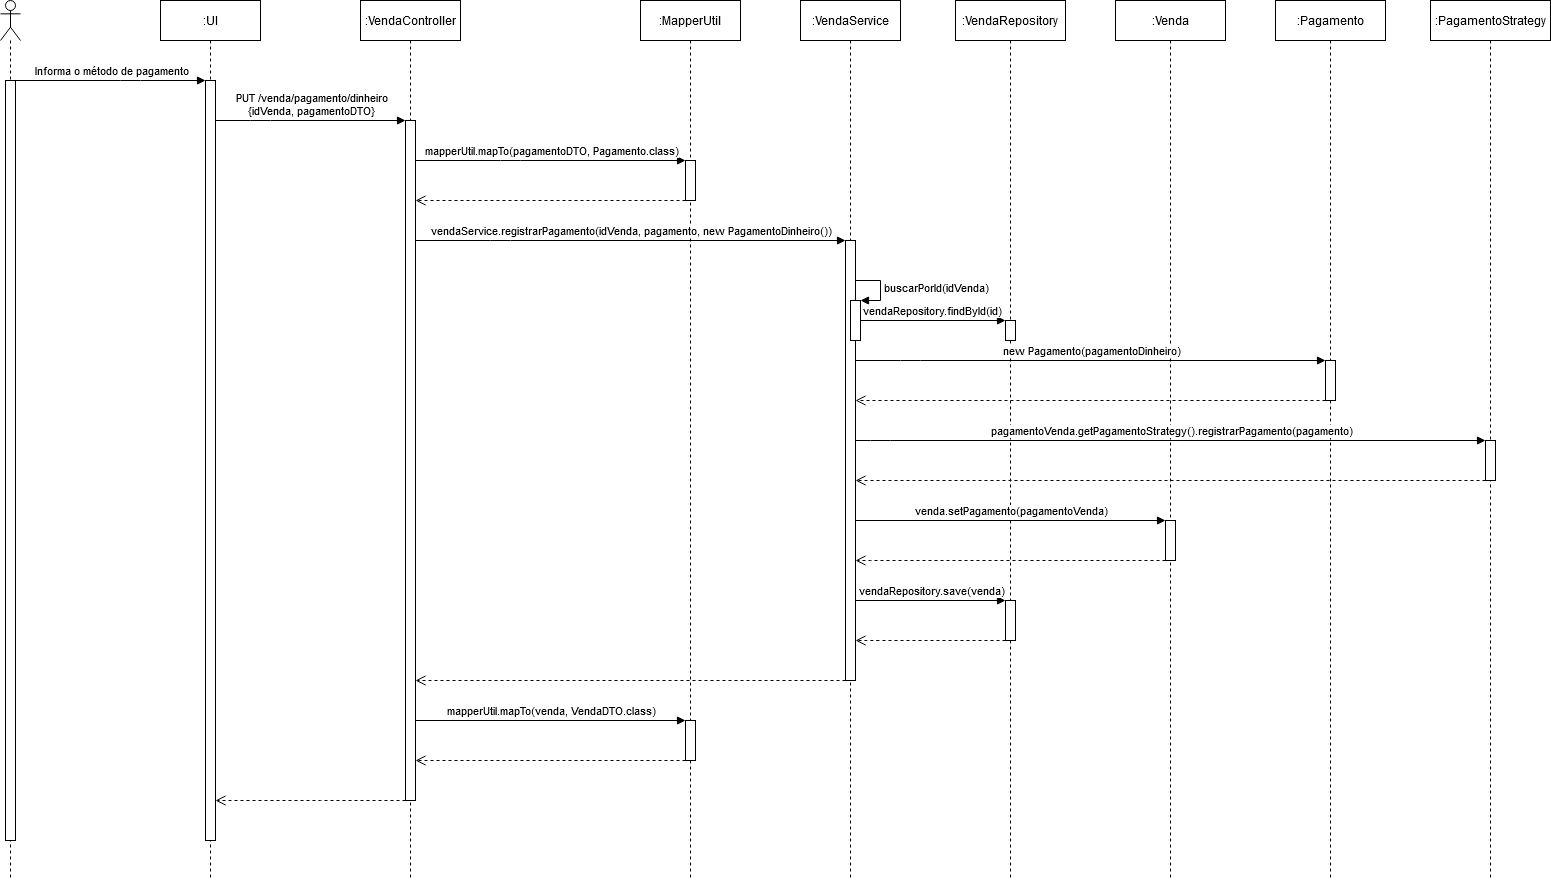

The diagram above was exported from draw.io. Its source (the exported page's mxGraphModel, read from the mxfile embedded in the PNG):
<mxGraphModel dx="2684" dy="1246" grid="1" gridSize="10" guides="1" tooltips="1" connect="1" arrows="1" fold="1" page="1" pageScale="1" pageWidth="827" pageHeight="1169" math="0" shadow="0">
  <root>
    <mxCell id="FUkKyjLzhXQW7QTyNALK-0" />
    <mxCell id="FUkKyjLzhXQW7QTyNALK-1" parent="FUkKyjLzhXQW7QTyNALK-0" />
    <mxCell id="3v4L7NiVaA-mA6YkC7j2-22" value=":VendaController" style="shape=umlLifeline;perimeter=lifelinePerimeter;whiteSpace=wrap;html=1;container=1;collapsible=0;recursiveResize=0;outlineConnect=0;" parent="FUkKyjLzhXQW7QTyNALK-1" vertex="1">
      <mxGeometry x="410" y="60" width="100" height="880" as="geometry" />
    </mxCell>
    <mxCell id="3v4L7NiVaA-mA6YkC7j2-23" value="" style="html=1;points=[];perimeter=orthogonalPerimeter;" parent="3v4L7NiVaA-mA6YkC7j2-22" vertex="1">
      <mxGeometry x="45" y="120" width="10" height="680" as="geometry" />
    </mxCell>
    <mxCell id="3v4L7NiVaA-mA6YkC7j2-24" value=":VendaService" style="shape=umlLifeline;perimeter=lifelinePerimeter;whiteSpace=wrap;html=1;container=1;collapsible=0;recursiveResize=0;outlineConnect=0;" parent="FUkKyjLzhXQW7QTyNALK-1" vertex="1">
      <mxGeometry x="850" y="60" width="100" height="880" as="geometry" />
    </mxCell>
    <mxCell id="3v4L7NiVaA-mA6YkC7j2-27" value="" style="html=1;points=[];perimeter=orthogonalPerimeter;" parent="3v4L7NiVaA-mA6YkC7j2-24" vertex="1">
      <mxGeometry x="45" y="240" width="10" height="440" as="geometry" />
    </mxCell>
    <mxCell id="zSrY8v6pqURCt_KYILKp-59" value="" style="html=1;points=[];perimeter=orthogonalPerimeter;" parent="3v4L7NiVaA-mA6YkC7j2-24" vertex="1">
      <mxGeometry x="50" y="300" width="10" height="40" as="geometry" />
    </mxCell>
    <mxCell id="zSrY8v6pqURCt_KYILKp-60" value="&lt;span style=&quot;text-align: center&quot;&gt;buscarPorId(idVenda)&lt;/span&gt;" style="edgeStyle=orthogonalEdgeStyle;html=1;align=left;spacingLeft=2;endArrow=block;rounded=0;entryX=1;entryY=0;strokeWidth=1;" parent="3v4L7NiVaA-mA6YkC7j2-24" target="zSrY8v6pqURCt_KYILKp-59" edge="1">
      <mxGeometry relative="1" as="geometry">
        <mxPoint x="55" y="280" as="sourcePoint" />
        <Array as="points">
          <mxPoint x="80" y="280" />
        </Array>
      </mxGeometry>
    </mxCell>
    <mxCell id="3v4L7NiVaA-mA6YkC7j2-26" value=":VendaRepository" style="shape=umlLifeline;perimeter=lifelinePerimeter;whiteSpace=wrap;html=1;container=1;collapsible=0;recursiveResize=0;outlineConnect=0;" parent="FUkKyjLzhXQW7QTyNALK-1" vertex="1">
      <mxGeometry x="1005" y="60" width="110" height="880" as="geometry" />
    </mxCell>
    <mxCell id="zSrY8v6pqURCt_KYILKp-7" value="" style="html=1;points=[];perimeter=orthogonalPerimeter;" parent="3v4L7NiVaA-mA6YkC7j2-26" vertex="1">
      <mxGeometry x="50" y="600" width="10" height="40" as="geometry" />
    </mxCell>
    <mxCell id="zSrY8v6pqURCt_KYILKp-82" value="" style="html=1;points=[];perimeter=orthogonalPerimeter;" parent="3v4L7NiVaA-mA6YkC7j2-26" vertex="1">
      <mxGeometry x="50" y="320" width="10" height="20" as="geometry" />
    </mxCell>
    <mxCell id="3v4L7NiVaA-mA6YkC7j2-28" value=":MapperUtil" style="shape=umlLifeline;perimeter=lifelinePerimeter;whiteSpace=wrap;html=1;container=1;collapsible=0;recursiveResize=0;outlineConnect=0;" parent="FUkKyjLzhXQW7QTyNALK-1" vertex="1">
      <mxGeometry x="690" y="60" width="100" height="880" as="geometry" />
    </mxCell>
    <mxCell id="3v4L7NiVaA-mA6YkC7j2-25" value="" style="html=1;points=[];perimeter=orthogonalPerimeter;" parent="3v4L7NiVaA-mA6YkC7j2-28" vertex="1">
      <mxGeometry x="45" y="160" width="10" height="40" as="geometry" />
    </mxCell>
    <mxCell id="zSrY8v6pqURCt_KYILKp-11" value="" style="html=1;points=[];perimeter=orthogonalPerimeter;" parent="3v4L7NiVaA-mA6YkC7j2-28" vertex="1">
      <mxGeometry x="45" y="720" width="10" height="40" as="geometry" />
    </mxCell>
    <mxCell id="3v4L7NiVaA-mA6YkC7j2-30" value=":UI" style="shape=umlLifeline;perimeter=lifelinePerimeter;whiteSpace=wrap;html=1;container=1;collapsible=0;recursiveResize=0;outlineConnect=0;" parent="FUkKyjLzhXQW7QTyNALK-1" vertex="1">
      <mxGeometry x="210" y="60" width="100" height="880" as="geometry" />
    </mxCell>
    <mxCell id="3v4L7NiVaA-mA6YkC7j2-31" value="" style="html=1;points=[];perimeter=orthogonalPerimeter;" parent="3v4L7NiVaA-mA6YkC7j2-30" vertex="1">
      <mxGeometry x="45" y="80" width="10" height="760" as="geometry" />
    </mxCell>
    <mxCell id="3v4L7NiVaA-mA6YkC7j2-32" value="" style="shape=umlLifeline;participant=umlActor;perimeter=lifelinePerimeter;whiteSpace=wrap;html=1;container=1;collapsible=0;recursiveResize=0;verticalAlign=top;spacingTop=36;outlineConnect=0;size=40;" parent="FUkKyjLzhXQW7QTyNALK-1" vertex="1">
      <mxGeometry x="50" y="60" width="20" height="880" as="geometry" />
    </mxCell>
    <mxCell id="3v4L7NiVaA-mA6YkC7j2-33" value="" style="html=1;points=[];perimeter=orthogonalPerimeter;" parent="3v4L7NiVaA-mA6YkC7j2-32" vertex="1">
      <mxGeometry x="5" y="80" width="10" height="760" as="geometry" />
    </mxCell>
    <mxCell id="3v4L7NiVaA-mA6YkC7j2-42" value=":Venda" style="shape=umlLifeline;perimeter=lifelinePerimeter;whiteSpace=wrap;html=1;container=1;collapsible=0;recursiveResize=0;outlineConnect=0;" parent="FUkKyjLzhXQW7QTyNALK-1" vertex="1">
      <mxGeometry x="1165" y="60" width="110" height="880" as="geometry" />
    </mxCell>
    <mxCell id="zSrY8v6pqURCt_KYILKp-4" value="" style="html=1;points=[];perimeter=orthogonalPerimeter;" parent="3v4L7NiVaA-mA6YkC7j2-42" vertex="1">
      <mxGeometry x="50" y="520" width="10" height="40" as="geometry" />
    </mxCell>
    <mxCell id="3v4L7NiVaA-mA6YkC7j2-48" value="Informa o método de pagamento" style="html=1;verticalAlign=bottom;endArrow=block;strokeWidth=1;" parent="FUkKyjLzhXQW7QTyNALK-1" source="3v4L7NiVaA-mA6YkC7j2-33" target="3v4L7NiVaA-mA6YkC7j2-31" edge="1">
      <mxGeometry width="80" relative="1" as="geometry">
        <mxPoint x="80" y="180" as="sourcePoint" />
        <mxPoint x="160" y="180" as="targetPoint" />
        <Array as="points">
          <mxPoint x="180" y="140" />
        </Array>
      </mxGeometry>
    </mxCell>
    <mxCell id="3v4L7NiVaA-mA6YkC7j2-49" value="PUT /venda/pagamento/dinheiro &lt;br&gt;{idVenda, pagamentoDTO}" style="html=1;verticalAlign=bottom;endArrow=block;strokeWidth=1;" parent="FUkKyjLzhXQW7QTyNALK-1" source="3v4L7NiVaA-mA6YkC7j2-31" target="3v4L7NiVaA-mA6YkC7j2-23" edge="1">
      <mxGeometry width="80" relative="1" as="geometry">
        <mxPoint x="230" y="220" as="sourcePoint" />
        <mxPoint x="310" y="220" as="targetPoint" />
        <Array as="points">
          <mxPoint x="310" y="180" />
        </Array>
      </mxGeometry>
    </mxCell>
    <mxCell id="3v4L7NiVaA-mA6YkC7j2-51" value="mapperUtil.mapTo(pagamentoDTO, Pagamento.class)" style="html=1;verticalAlign=bottom;endArrow=block;strokeWidth=1;" parent="FUkKyjLzhXQW7QTyNALK-1" source="3v4L7NiVaA-mA6YkC7j2-23" target="3v4L7NiVaA-mA6YkC7j2-25" edge="1">
      <mxGeometry width="80" relative="1" as="geometry">
        <mxPoint x="490" y="260" as="sourcePoint" />
        <mxPoint x="570" y="260" as="targetPoint" />
        <Array as="points">
          <mxPoint x="560" y="220" />
        </Array>
      </mxGeometry>
    </mxCell>
    <mxCell id="3v4L7NiVaA-mA6YkC7j2-52" value="" style="html=1;verticalAlign=bottom;endArrow=open;dashed=1;endSize=8;strokeWidth=1;" parent="FUkKyjLzhXQW7QTyNALK-1" source="3v4L7NiVaA-mA6YkC7j2-25" target="3v4L7NiVaA-mA6YkC7j2-23" edge="1">
      <mxGeometry relative="1" as="geometry">
        <mxPoint x="610" y="300" as="sourcePoint" />
        <mxPoint x="530" y="300" as="targetPoint" />
        <Array as="points">
          <mxPoint x="560" y="260" />
        </Array>
      </mxGeometry>
    </mxCell>
    <mxCell id="3v4L7NiVaA-mA6YkC7j2-53" value="vendaService.registrarPagamento(idVenda, pagamento, new PagamentoDinheiro())" style="html=1;verticalAlign=bottom;endArrow=block;strokeWidth=1;" parent="FUkKyjLzhXQW7QTyNALK-1" source="3v4L7NiVaA-mA6YkC7j2-23" target="3v4L7NiVaA-mA6YkC7j2-27" edge="1">
      <mxGeometry width="80" relative="1" as="geometry">
        <mxPoint x="580" y="370" as="sourcePoint" />
        <mxPoint x="660" y="370" as="targetPoint" />
        <Array as="points">
          <mxPoint x="550" y="300" />
        </Array>
      </mxGeometry>
    </mxCell>
    <mxCell id="3v4L7NiVaA-mA6YkC7j2-57" value=":Pagamento" style="shape=umlLifeline;perimeter=lifelinePerimeter;whiteSpace=wrap;html=1;container=1;collapsible=0;recursiveResize=0;outlineConnect=0;" parent="FUkKyjLzhXQW7QTyNALK-1" vertex="1">
      <mxGeometry x="1325" y="60" width="110" height="880" as="geometry" />
    </mxCell>
    <mxCell id="3v4L7NiVaA-mA6YkC7j2-58" value="" style="html=1;points=[];perimeter=orthogonalPerimeter;" parent="3v4L7NiVaA-mA6YkC7j2-57" vertex="1">
      <mxGeometry x="50" y="360" width="10" height="40" as="geometry" />
    </mxCell>
    <mxCell id="3v4L7NiVaA-mA6YkC7j2-59" value="new Pagamento(pagamentoDinheiro)" style="html=1;verticalAlign=bottom;endArrow=block;strokeWidth=1;" parent="FUkKyjLzhXQW7QTyNALK-1" source="3v4L7NiVaA-mA6YkC7j2-27" target="3v4L7NiVaA-mA6YkC7j2-58" edge="1">
      <mxGeometry width="80" relative="1" as="geometry">
        <mxPoint x="960" y="460" as="sourcePoint" />
        <mxPoint x="1040" y="460" as="targetPoint" />
        <Array as="points">
          <mxPoint x="960" y="420" />
        </Array>
      </mxGeometry>
    </mxCell>
    <mxCell id="3v4L7NiVaA-mA6YkC7j2-60" value="" style="html=1;verticalAlign=bottom;endArrow=open;dashed=1;endSize=8;strokeWidth=1;" parent="FUkKyjLzhXQW7QTyNALK-1" source="3v4L7NiVaA-mA6YkC7j2-58" target="3v4L7NiVaA-mA6YkC7j2-27" edge="1">
      <mxGeometry relative="1" as="geometry">
        <mxPoint x="1410" y="500" as="sourcePoint" />
        <mxPoint x="1330" y="500" as="targetPoint" />
        <Array as="points">
          <mxPoint x="930" y="460" />
        </Array>
      </mxGeometry>
    </mxCell>
    <mxCell id="3v4L7NiVaA-mA6YkC7j2-61" value=":PagamentoStrategy" style="shape=umlLifeline;perimeter=lifelinePerimeter;whiteSpace=wrap;html=1;container=1;collapsible=0;recursiveResize=0;outlineConnect=0;" parent="FUkKyjLzhXQW7QTyNALK-1" vertex="1">
      <mxGeometry x="1480" y="60" width="120" height="880" as="geometry" />
    </mxCell>
    <mxCell id="3v4L7NiVaA-mA6YkC7j2-62" value="" style="html=1;points=[];perimeter=orthogonalPerimeter;" parent="3v4L7NiVaA-mA6YkC7j2-61" vertex="1">
      <mxGeometry x="55" y="440" width="10" height="40" as="geometry" />
    </mxCell>
    <mxCell id="3v4L7NiVaA-mA6YkC7j2-63" value="pagamentoVenda.getPagamentoStrategy().registrarPagamento(pagamento)" style="html=1;verticalAlign=bottom;endArrow=block;strokeWidth=1;" parent="FUkKyjLzhXQW7QTyNALK-1" source="3v4L7NiVaA-mA6YkC7j2-27" target="3v4L7NiVaA-mA6YkC7j2-62" edge="1">
      <mxGeometry width="80" relative="1" as="geometry">
        <mxPoint x="910" y="540" as="sourcePoint" />
        <mxPoint x="990" y="540" as="targetPoint" />
        <Array as="points">
          <mxPoint x="930" y="500" />
        </Array>
      </mxGeometry>
    </mxCell>
    <mxCell id="zSrY8v6pqURCt_KYILKp-2" value="" style="html=1;verticalAlign=bottom;endArrow=open;dashed=1;endSize=8;strokeWidth=1;" parent="FUkKyjLzhXQW7QTyNALK-1" source="3v4L7NiVaA-mA6YkC7j2-62" target="3v4L7NiVaA-mA6YkC7j2-27" edge="1">
      <mxGeometry relative="1" as="geometry">
        <mxPoint x="1460" y="620" as="sourcePoint" />
        <mxPoint x="1350" y="620" as="targetPoint" />
        <Array as="points">
          <mxPoint x="1190" y="540" />
        </Array>
      </mxGeometry>
    </mxCell>
    <mxCell id="zSrY8v6pqURCt_KYILKp-3" value="venda.setPagamento(pagamentoVenda)" style="html=1;verticalAlign=bottom;endArrow=block;strokeWidth=1;" parent="FUkKyjLzhXQW7QTyNALK-1" source="3v4L7NiVaA-mA6YkC7j2-27" target="zSrY8v6pqURCt_KYILKp-4" edge="1">
      <mxGeometry width="80" relative="1" as="geometry">
        <mxPoint x="950" y="620" as="sourcePoint" />
        <mxPoint x="1030" y="620" as="targetPoint" />
      </mxGeometry>
    </mxCell>
    <mxCell id="zSrY8v6pqURCt_KYILKp-5" value="" style="html=1;verticalAlign=bottom;endArrow=open;dashed=1;endSize=8;strokeWidth=1;" parent="FUkKyjLzhXQW7QTyNALK-1" source="zSrY8v6pqURCt_KYILKp-4" target="3v4L7NiVaA-mA6YkC7j2-27" edge="1">
      <mxGeometry relative="1" as="geometry">
        <mxPoint x="1221" y="660" as="sourcePoint" />
        <mxPoint x="1141" y="660" as="targetPoint" />
        <Array as="points">
          <mxPoint x="930" y="620" />
        </Array>
      </mxGeometry>
    </mxCell>
    <mxCell id="zSrY8v6pqURCt_KYILKp-6" value="vendaRepository.save(venda)" style="html=1;verticalAlign=bottom;endArrow=block;strokeWidth=1;" parent="FUkKyjLzhXQW7QTyNALK-1" source="3v4L7NiVaA-mA6YkC7j2-27" target="zSrY8v6pqURCt_KYILKp-7" edge="1">
      <mxGeometry width="80" relative="1" as="geometry">
        <mxPoint x="920" y="700" as="sourcePoint" />
        <mxPoint x="1000" y="700" as="targetPoint" />
      </mxGeometry>
    </mxCell>
    <mxCell id="zSrY8v6pqURCt_KYILKp-8" value="" style="html=1;verticalAlign=bottom;endArrow=open;dashed=1;endSize=8;strokeWidth=1;" parent="FUkKyjLzhXQW7QTyNALK-1" source="zSrY8v6pqURCt_KYILKp-7" target="3v4L7NiVaA-mA6YkC7j2-27" edge="1">
      <mxGeometry relative="1" as="geometry">
        <mxPoint x="1030" y="740" as="sourcePoint" />
        <mxPoint x="950" y="740" as="targetPoint" />
        <Array as="points">
          <mxPoint x="920" y="700" />
        </Array>
      </mxGeometry>
    </mxCell>
    <mxCell id="zSrY8v6pqURCt_KYILKp-9" value="" style="html=1;verticalAlign=bottom;endArrow=open;dashed=1;endSize=8;strokeWidth=1;" parent="FUkKyjLzhXQW7QTyNALK-1" source="3v4L7NiVaA-mA6YkC7j2-27" target="3v4L7NiVaA-mA6YkC7j2-23" edge="1">
      <mxGeometry relative="1" as="geometry">
        <mxPoint x="850" y="780" as="sourcePoint" />
        <mxPoint x="770" y="780" as="targetPoint" />
        <Array as="points">
          <mxPoint x="660" y="740" />
        </Array>
      </mxGeometry>
    </mxCell>
    <mxCell id="zSrY8v6pqURCt_KYILKp-10" value="mapperUtil.mapTo(venda, VendaDTO.class)" style="html=1;verticalAlign=bottom;endArrow=block;strokeWidth=1;" parent="FUkKyjLzhXQW7QTyNALK-1" source="3v4L7NiVaA-mA6YkC7j2-23" target="zSrY8v6pqURCt_KYILKp-11" edge="1">
      <mxGeometry width="80" relative="1" as="geometry">
        <mxPoint x="520" y="810" as="sourcePoint" />
        <mxPoint x="600" y="810" as="targetPoint" />
      </mxGeometry>
    </mxCell>
    <mxCell id="zSrY8v6pqURCt_KYILKp-13" value="" style="html=1;verticalAlign=bottom;endArrow=open;dashed=1;endSize=8;strokeWidth=1;" parent="FUkKyjLzhXQW7QTyNALK-1" source="zSrY8v6pqURCt_KYILKp-11" target="3v4L7NiVaA-mA6YkC7j2-23" edge="1">
      <mxGeometry relative="1" as="geometry">
        <mxPoint x="710" y="860" as="sourcePoint" />
        <mxPoint x="630" y="860" as="targetPoint" />
        <Array as="points">
          <mxPoint x="500" y="820" />
        </Array>
      </mxGeometry>
    </mxCell>
    <mxCell id="zSrY8v6pqURCt_KYILKp-14" value="" style="html=1;verticalAlign=bottom;endArrow=open;dashed=1;endSize=8;strokeWidth=1;" parent="FUkKyjLzhXQW7QTyNALK-1" source="3v4L7NiVaA-mA6YkC7j2-23" target="3v4L7NiVaA-mA6YkC7j2-31" edge="1">
      <mxGeometry relative="1" as="geometry">
        <mxPoint x="434" y="900" as="sourcePoint" />
        <mxPoint x="354" y="900" as="targetPoint" />
        <Array as="points">
          <mxPoint x="380" y="860" />
        </Array>
      </mxGeometry>
    </mxCell>
    <mxCell id="zSrY8v6pqURCt_KYILKp-81" value="vendaRepository.findById(id)" style="html=1;verticalAlign=bottom;endArrow=block;strokeWidth=1;" parent="FUkKyjLzhXQW7QTyNALK-1" source="zSrY8v6pqURCt_KYILKp-59" target="zSrY8v6pqURCt_KYILKp-82" edge="1">
      <mxGeometry width="80" relative="1" as="geometry">
        <mxPoint x="940" y="380" as="sourcePoint" />
        <mxPoint x="1020" y="380" as="targetPoint" />
      </mxGeometry>
    </mxCell>
  </root>
</mxGraphModel>